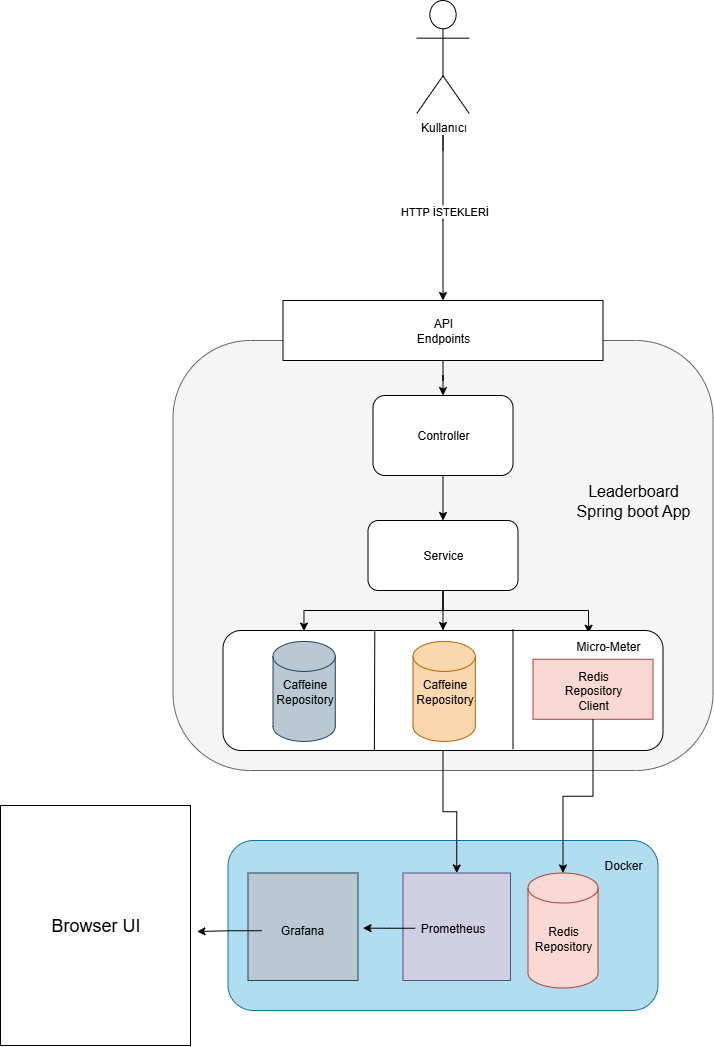

The diagram above was exported from draw.io. Its source (the exported page's mxGraphModel, read from the mxfile embedded in the PNG):
<mxGraphModel dx="3805" dy="1978" grid="1" gridSize="10" guides="1" tooltips="1" connect="1" arrows="1" fold="1" page="0" pageScale="1" pageWidth="827" pageHeight="1169" math="0" shadow="0">
  <root>
    <mxCell id="0" />
    <mxCell id="1" parent="0" />
    <mxCell id="QnheYS-qbvm-B0FQKTHw-225" value="" style="rounded=1;whiteSpace=wrap;html=1;arcSize=18;fillColor=#f5f5f5;strokeColor=#666666;fontColor=#333333;" vertex="1" parent="1">
      <mxGeometry x="-927.5" y="-50" width="540" height="430" as="geometry" />
    </mxCell>
    <mxCell id="QnheYS-qbvm-B0FQKTHw-226" value="&lt;font style=&quot;font-size: 16px;&quot;&gt;Leaderboard Spring boot App&lt;/font&gt;" style="text;html=1;align=center;verticalAlign=middle;whiteSpace=wrap;rounded=0;" vertex="1" parent="1">
      <mxGeometry x="-537.5" y="60" width="140" height="100" as="geometry" />
    </mxCell>
    <mxCell id="QnheYS-qbvm-B0FQKTHw-227" style="edgeStyle=orthogonalEdgeStyle;rounded=0;orthogonalLoop=1;jettySize=auto;html=1;" edge="1" parent="1" source="QnheYS-qbvm-B0FQKTHw-228" target="QnheYS-qbvm-B0FQKTHw-231">
      <mxGeometry relative="1" as="geometry" />
    </mxCell>
    <mxCell id="QnheYS-qbvm-B0FQKTHw-228" value="" style="rounded=1;whiteSpace=wrap;html=1;" vertex="1" parent="1">
      <mxGeometry x="-727.5" y="5" width="140" height="80" as="geometry" />
    </mxCell>
    <mxCell id="QnheYS-qbvm-B0FQKTHw-229" value="Controller" style="text;html=1;align=center;verticalAlign=middle;whiteSpace=wrap;rounded=0;" vertex="1" parent="1">
      <mxGeometry x="-687.5" y="30" width="60" height="30" as="geometry" />
    </mxCell>
    <mxCell id="QnheYS-qbvm-B0FQKTHw-230" style="edgeStyle=orthogonalEdgeStyle;rounded=0;orthogonalLoop=1;jettySize=auto;html=1;entryX=0.5;entryY=0;entryDx=0;entryDy=0;" edge="1" parent="1" source="QnheYS-qbvm-B0FQKTHw-231" target="QnheYS-qbvm-B0FQKTHw-253">
      <mxGeometry relative="1" as="geometry" />
    </mxCell>
    <mxCell id="QnheYS-qbvm-B0FQKTHw-231" value="Service" style="rounded=1;whiteSpace=wrap;html=1;" vertex="1" parent="1">
      <mxGeometry x="-732.5" y="130" width="150" height="70" as="geometry" />
    </mxCell>
    <mxCell id="QnheYS-qbvm-B0FQKTHw-232" style="edgeStyle=orthogonalEdgeStyle;rounded=0;orthogonalLoop=1;jettySize=auto;html=1;entryX=0.184;entryY=0.005;entryDx=0;entryDy=0;entryPerimeter=0;" edge="1" parent="1" source="QnheYS-qbvm-B0FQKTHw-231" target="QnheYS-qbvm-B0FQKTHw-253">
      <mxGeometry relative="1" as="geometry" />
    </mxCell>
    <mxCell id="QnheYS-qbvm-B0FQKTHw-233" style="edgeStyle=orthogonalEdgeStyle;rounded=0;orthogonalLoop=1;jettySize=auto;html=1;entryX=0.831;entryY=0.023;entryDx=0;entryDy=0;entryPerimeter=0;" edge="1" parent="1" source="QnheYS-qbvm-B0FQKTHw-231" target="QnheYS-qbvm-B0FQKTHw-253">
      <mxGeometry relative="1" as="geometry" />
    </mxCell>
    <mxCell id="QnheYS-qbvm-B0FQKTHw-234" value="" style="group" vertex="1" connectable="0" parent="1">
      <mxGeometry x="-872.5" y="450" width="430" height="170" as="geometry" />
    </mxCell>
    <mxCell id="QnheYS-qbvm-B0FQKTHw-235" value="" style="rounded=1;whiteSpace=wrap;html=1;fillColor=#b1ddf0;strokeColor=#10739e;" vertex="1" parent="QnheYS-qbvm-B0FQKTHw-234">
      <mxGeometry width="430" height="170" as="geometry" />
    </mxCell>
    <mxCell id="QnheYS-qbvm-B0FQKTHw-236" value="Docker" style="text;html=1;align=center;verticalAlign=middle;whiteSpace=wrap;rounded=0;" vertex="1" parent="QnheYS-qbvm-B0FQKTHw-234">
      <mxGeometry x="360" width="70" height="50" as="geometry" />
    </mxCell>
    <mxCell id="QnheYS-qbvm-B0FQKTHw-237" value="" style="group" vertex="1" connectable="0" parent="QnheYS-qbvm-B0FQKTHw-234">
      <mxGeometry x="175" y="32.5" width="110" height="107.5" as="geometry" />
    </mxCell>
    <mxCell id="QnheYS-qbvm-B0FQKTHw-238" value="" style="whiteSpace=wrap;html=1;aspect=fixed;fillColor=#d0cee2;strokeColor=#56517e;" vertex="1" parent="QnheYS-qbvm-B0FQKTHw-237">
      <mxGeometry width="107.5" height="107.5" as="geometry" />
    </mxCell>
    <mxCell id="QnheYS-qbvm-B0FQKTHw-239" style="edgeStyle=orthogonalEdgeStyle;rounded=0;orthogonalLoop=1;jettySize=auto;html=1;" edge="1" parent="QnheYS-qbvm-B0FQKTHw-237" source="QnheYS-qbvm-B0FQKTHw-240">
      <mxGeometry relative="1" as="geometry">
        <mxPoint x="-40" y="55.154829545454504" as="targetPoint" />
      </mxGeometry>
    </mxCell>
    <mxCell id="QnheYS-qbvm-B0FQKTHw-240" value="Prometheus" style="text;html=1;align=center;verticalAlign=middle;whiteSpace=wrap;rounded=0;fillColor=#d0cee2;strokeColor=none;" vertex="1" parent="QnheYS-qbvm-B0FQKTHw-237">
      <mxGeometry x="12.5" y="35.91477272727273" width="75" height="38.48011363636364" as="geometry" />
    </mxCell>
    <mxCell id="QnheYS-qbvm-B0FQKTHw-241" value="" style="group;fillColor=#bac8d3;strokeColor=#23445d;" vertex="1" connectable="0" parent="QnheYS-qbvm-B0FQKTHw-234">
      <mxGeometry x="20" y="32.5" width="110" height="107.5" as="geometry" />
    </mxCell>
    <mxCell id="QnheYS-qbvm-B0FQKTHw-242" value="Grafana" style="text;html=1;align=center;verticalAlign=middle;whiteSpace=wrap;rounded=0;" vertex="1" parent="QnheYS-qbvm-B0FQKTHw-241">
      <mxGeometry x="13.750000000000002" y="37.625" width="82.5" height="40.3125" as="geometry" />
    </mxCell>
    <mxCell id="QnheYS-qbvm-B0FQKTHw-243" value="" style="group;movable=1;resizable=1;rotatable=1;deletable=1;editable=1;locked=0;connectable=1;" vertex="1" connectable="0" parent="QnheYS-qbvm-B0FQKTHw-234">
      <mxGeometry x="300" y="32.5" width="70" height="115" as="geometry" />
    </mxCell>
    <mxCell id="QnheYS-qbvm-B0FQKTHw-244" value="" style="shape=cylinder3;whiteSpace=wrap;html=1;boundedLbl=1;backgroundOutline=1;size=15;fillColor=#fad9d5;strokeColor=#ae4132;movable=0;resizable=0;rotatable=0;deletable=0;editable=0;locked=1;connectable=0;" vertex="1" parent="QnheYS-qbvm-B0FQKTHw-243">
      <mxGeometry width="70" height="115" as="geometry" />
    </mxCell>
    <mxCell id="QnheYS-qbvm-B0FQKTHw-245" value="Redis&lt;div&gt;Repository&lt;/div&gt;" style="text;html=1;align=center;verticalAlign=middle;whiteSpace=wrap;rounded=0;movable=0;resizable=0;rotatable=0;deletable=0;editable=0;locked=1;connectable=0;" vertex="1" parent="QnheYS-qbvm-B0FQKTHw-243">
      <mxGeometry x="5" y="50" width="60" height="30" as="geometry" />
    </mxCell>
    <mxCell id="QnheYS-qbvm-B0FQKTHw-246" style="edgeStyle=orthogonalEdgeStyle;rounded=0;orthogonalLoop=1;jettySize=auto;html=1;entryX=0.5;entryY=0;entryDx=0;entryDy=0;" edge="1" parent="1" source="QnheYS-qbvm-B0FQKTHw-247" target="QnheYS-qbvm-B0FQKTHw-228">
      <mxGeometry relative="1" as="geometry" />
    </mxCell>
    <mxCell id="QnheYS-qbvm-B0FQKTHw-247" value="" style="rounded=0;whiteSpace=wrap;html=1;" vertex="1" parent="1">
      <mxGeometry x="-817.5" y="-90" width="320" height="60" as="geometry" />
    </mxCell>
    <mxCell id="QnheYS-qbvm-B0FQKTHw-248" value="API Endpoints" style="text;html=1;align=center;verticalAlign=middle;whiteSpace=wrap;rounded=0;" vertex="1" parent="1">
      <mxGeometry x="-687.5" y="-75" width="60" height="30" as="geometry" />
    </mxCell>
    <mxCell id="QnheYS-qbvm-B0FQKTHw-249" value="" style="endArrow=classic;html=1;rounded=0;exitX=0.5;exitY=1;exitDx=0;exitDy=0;entryX=0.5;entryY=0;entryDx=0;entryDy=0;" edge="1" parent="1" target="QnheYS-qbvm-B0FQKTHw-247">
      <mxGeometry relative="1" as="geometry">
        <mxPoint x="-657.5" y="-240" as="sourcePoint" />
        <mxPoint x="-647.5" y="-180" as="targetPoint" />
        <Array as="points">
          <mxPoint x="-657.5" y="-255" />
          <mxPoint x="-657.5" y="-170" />
        </Array>
      </mxGeometry>
    </mxCell>
    <mxCell id="QnheYS-qbvm-B0FQKTHw-250" value="HTTP İSTEKLERİ" style="edgeLabel;resizable=0;html=1;;align=center;verticalAlign=middle;" connectable="0" vertex="1" parent="QnheYS-qbvm-B0FQKTHw-249">
      <mxGeometry relative="1" as="geometry" />
    </mxCell>
    <mxCell id="QnheYS-qbvm-B0FQKTHw-251" value="" style="group" vertex="1" connectable="0" parent="1">
      <mxGeometry x="-877.5" y="240" width="440" height="120" as="geometry" />
    </mxCell>
    <mxCell id="QnheYS-qbvm-B0FQKTHw-252" value="" style="group" vertex="1" connectable="0" parent="QnheYS-qbvm-B0FQKTHw-251">
      <mxGeometry y="-1.25" width="440" height="121.25" as="geometry" />
    </mxCell>
    <mxCell id="QnheYS-qbvm-B0FQKTHw-253" value="" style="rounded=1;whiteSpace=wrap;html=1;movable=1;resizable=1;rotatable=1;deletable=1;editable=1;locked=0;connectable=1;" vertex="1" parent="QnheYS-qbvm-B0FQKTHw-252">
      <mxGeometry y="1.25" width="440" height="120" as="geometry" />
    </mxCell>
    <mxCell id="QnheYS-qbvm-B0FQKTHw-254" value="" style="rounded=0;whiteSpace=wrap;html=1;fillColor=#fad9d5;strokeColor=#ae4132;movable=1;resizable=1;rotatable=1;deletable=1;editable=1;locked=0;connectable=1;" vertex="1" parent="QnheYS-qbvm-B0FQKTHw-252">
      <mxGeometry x="310" y="30" width="120" height="60" as="geometry" />
    </mxCell>
    <mxCell id="QnheYS-qbvm-B0FQKTHw-255" value="Redis&lt;br&gt;Repository Client" style="text;html=1;align=center;verticalAlign=middle;whiteSpace=wrap;rounded=0;movable=1;resizable=1;rotatable=1;deletable=1;editable=1;locked=0;connectable=1;" vertex="1" parent="QnheYS-qbvm-B0FQKTHw-252">
      <mxGeometry x="340" y="46.25" width="60" height="30" as="geometry" />
    </mxCell>
    <mxCell id="QnheYS-qbvm-B0FQKTHw-256" value="Micro-Meter" style="text;html=1;align=center;verticalAlign=middle;whiteSpace=wrap;rounded=0;" vertex="1" parent="QnheYS-qbvm-B0FQKTHw-252">
      <mxGeometry x="350" y="6.247058823529414" width="70" height="22.941176470588236" as="geometry" />
    </mxCell>
    <mxCell id="QnheYS-qbvm-B0FQKTHw-257" value="" style="endArrow=none;html=1;rounded=0;exitX=0.344;exitY=1;exitDx=0;exitDy=0;exitPerimeter=0;entryX=0.345;entryY=0.007;entryDx=0;entryDy=0;entryPerimeter=0;" edge="1" parent="QnheYS-qbvm-B0FQKTHw-252" source="QnheYS-qbvm-B0FQKTHw-253" target="QnheYS-qbvm-B0FQKTHw-253">
      <mxGeometry width="50" height="50" relative="1" as="geometry">
        <mxPoint x="250" y="46.25" as="sourcePoint" />
        <mxPoint x="150" y="6.25" as="targetPoint" />
      </mxGeometry>
    </mxCell>
    <mxCell id="QnheYS-qbvm-B0FQKTHw-258" value="" style="group;movable=1;resizable=1;rotatable=1;deletable=1;editable=1;locked=0;connectable=1;fillStyle=hatch;fillColor=none;rounded=0;" vertex="1" connectable="0" parent="QnheYS-qbvm-B0FQKTHw-252">
      <mxGeometry x="190" y="10" width="60" height="100" as="geometry" />
    </mxCell>
    <mxCell id="QnheYS-qbvm-B0FQKTHw-259" value="" style="shape=cylinder3;whiteSpace=wrap;html=1;boundedLbl=1;backgroundOutline=1;size=15;fillColor=#fad7ac;strokeColor=#b46504;movable=1;resizable=1;rotatable=1;deletable=1;editable=1;locked=0;connectable=1;" vertex="1" parent="QnheYS-qbvm-B0FQKTHw-258">
      <mxGeometry y="2.1739130434782608" width="62.3076923076923" height="100" as="geometry" />
    </mxCell>
    <mxCell id="QnheYS-qbvm-B0FQKTHw-260" value="Caffeine&lt;br&gt;&lt;div&gt;Repository&lt;/div&gt;" style="text;html=1;align=center;verticalAlign=middle;whiteSpace=wrap;rounded=0;movable=1;resizable=1;rotatable=1;deletable=1;editable=1;locked=0;connectable=1;" vertex="1" parent="QnheYS-qbvm-B0FQKTHw-258">
      <mxGeometry x="4.615384615384615" y="39.13043478260869" width="55.38461538461538" height="26.086956521739133" as="geometry" />
    </mxCell>
    <mxCell id="QnheYS-qbvm-B0FQKTHw-261" value="" style="group;movable=1;resizable=1;rotatable=1;deletable=1;editable=1;locked=0;connectable=1;fillStyle=hatch;fillColor=none;rounded=0;" vertex="1" connectable="0" parent="QnheYS-qbvm-B0FQKTHw-252">
      <mxGeometry x="50" y="10" width="60" height="100" as="geometry" />
    </mxCell>
    <mxCell id="QnheYS-qbvm-B0FQKTHw-262" value="" style="shape=cylinder3;whiteSpace=wrap;html=1;boundedLbl=1;backgroundOutline=1;size=15;fillColor=#bac8d3;strokeColor=#23445d;movable=1;resizable=1;rotatable=1;deletable=1;editable=1;locked=0;connectable=1;" vertex="1" parent="QnheYS-qbvm-B0FQKTHw-261">
      <mxGeometry y="2.173913043478261" width="62.307692307692314" height="100" as="geometry" />
    </mxCell>
    <mxCell id="QnheYS-qbvm-B0FQKTHw-263" value="Caffeine&lt;br&gt;&lt;div&gt;Repository&lt;/div&gt;" style="text;html=1;align=center;verticalAlign=middle;whiteSpace=wrap;rounded=0;movable=1;resizable=1;rotatable=1;deletable=1;editable=1;locked=0;connectable=1;" vertex="1" parent="QnheYS-qbvm-B0FQKTHw-261">
      <mxGeometry x="4.615384615384616" y="39.13043478260871" width="55.38461538461539" height="26.086956521739133" as="geometry" />
    </mxCell>
    <mxCell id="QnheYS-qbvm-B0FQKTHw-264" value="" style="endArrow=none;html=1;rounded=0;entryX=0.345;entryY=0.023;entryDx=0;entryDy=0;entryPerimeter=0;" edge="1" parent="QnheYS-qbvm-B0FQKTHw-252">
      <mxGeometry width="50" height="50" relative="1" as="geometry">
        <mxPoint x="290" y="120" as="sourcePoint" />
        <mxPoint x="290" as="targetPoint" />
      </mxGeometry>
    </mxCell>
    <mxCell id="QnheYS-qbvm-B0FQKTHw-265" style="edgeStyle=orthogonalEdgeStyle;rounded=0;orthogonalLoop=1;jettySize=auto;html=1;entryX=0.5;entryY=0;entryDx=0;entryDy=0;" edge="1" parent="1" source="QnheYS-qbvm-B0FQKTHw-254" target="QnheYS-qbvm-B0FQKTHw-243">
      <mxGeometry relative="1" as="geometry" />
    </mxCell>
    <mxCell id="QnheYS-qbvm-B0FQKTHw-266" style="edgeStyle=orthogonalEdgeStyle;rounded=0;orthogonalLoop=1;jettySize=auto;html=1;entryX=0.5;entryY=0;entryDx=0;entryDy=0;" edge="1" parent="1" source="QnheYS-qbvm-B0FQKTHw-253" target="QnheYS-qbvm-B0FQKTHw-238">
      <mxGeometry relative="1" as="geometry" />
    </mxCell>
    <mxCell id="QnheYS-qbvm-B0FQKTHw-267" style="edgeStyle=orthogonalEdgeStyle;rounded=0;orthogonalLoop=1;jettySize=auto;html=1;entryX=1.021;entryY=0.524;entryDx=0;entryDy=0;entryPerimeter=0;" edge="1" parent="1" source="QnheYS-qbvm-B0FQKTHw-242">
      <mxGeometry relative="1" as="geometry">
        <mxPoint x="-903.5" y="541" as="targetPoint" />
      </mxGeometry>
    </mxCell>
    <mxCell id="QnheYS-qbvm-B0FQKTHw-269" value="Kullanıcı" style="shape=umlActor;verticalLabelPosition=bottom;verticalAlign=top;html=1;outlineConnect=0;" vertex="1" parent="1">
      <mxGeometry x="-683.75" y="-390" width="52.5" height="113" as="geometry" />
    </mxCell>
    <mxCell id="QnheYS-qbvm-B0FQKTHw-270" value="" style="rounded=0;whiteSpace=wrap;html=1;" vertex="1" parent="1">
      <mxGeometry x="-1100" y="415" width="190" height="240" as="geometry" />
    </mxCell>
    <mxCell id="QnheYS-qbvm-B0FQKTHw-268" value="&lt;font style=&quot;font-size: 18px;&quot;&gt;Browser UI&lt;/font&gt;" style="text;html=1;align=center;verticalAlign=middle;whiteSpace=wrap;rounded=0;" vertex="1" parent="1">
      <mxGeometry x="-1062.5" y="484" width="115" height="102" as="geometry" />
    </mxCell>
  </root>
</mxGraphModel>